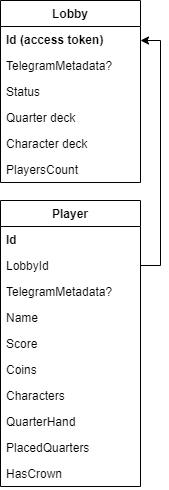

The diagram above was exported from draw.io. Its source (the exported page's mxGraphModel, read from the mxfile embedded in the PNG):
<mxGraphModel dx="1038" dy="649" grid="1" gridSize="10" guides="1" tooltips="1" connect="1" arrows="1" fold="1" page="1" pageScale="1" pageWidth="827" pageHeight="1169" math="0" shadow="0">
  <root>
    <mxCell id="0" />
    <mxCell id="1" parent="0" />
    <mxCell id="B3jj4UDaVxpqMRO1Gvj4-18" value="Player" style="swimlane;fontStyle=1;childLayout=stackLayout;horizontal=1;startSize=26;horizontalStack=0;resizeParent=1;resizeParentMax=0;resizeLast=0;collapsible=1;marginBottom=0;" parent="1" vertex="1">
      <mxGeometry x="400" y="240" width="140" height="286" as="geometry" />
    </mxCell>
    <mxCell id="B3jj4UDaVxpqMRO1Gvj4-19" value="Id" style="text;strokeColor=none;fillColor=none;align=left;verticalAlign=top;spacingLeft=4;spacingRight=4;overflow=hidden;rotatable=0;points=[[0,0.5],[1,0.5]];portConstraint=eastwest;fontStyle=1" parent="B3jj4UDaVxpqMRO1Gvj4-18" vertex="1">
      <mxGeometry y="26" width="140" height="26" as="geometry" />
    </mxCell>
    <mxCell id="B3jj4UDaVxpqMRO1Gvj4-21" value="LobbyId" style="text;strokeColor=none;fillColor=none;align=left;verticalAlign=top;spacingLeft=4;spacingRight=4;overflow=hidden;rotatable=0;points=[[0,0.5],[1,0.5]];portConstraint=eastwest;" parent="B3jj4UDaVxpqMRO1Gvj4-18" vertex="1">
      <mxGeometry y="52" width="140" height="26" as="geometry" />
    </mxCell>
    <mxCell id="B3jj4UDaVxpqMRO1Gvj4-20" value="TelegramMetadata?" style="text;strokeColor=none;fillColor=none;align=left;verticalAlign=top;spacingLeft=4;spacingRight=4;overflow=hidden;rotatable=0;points=[[0,0.5],[1,0.5]];portConstraint=eastwest;" parent="B3jj4UDaVxpqMRO1Gvj4-18" vertex="1">
      <mxGeometry y="78" width="140" height="26" as="geometry" />
    </mxCell>
    <mxCell id="B3jj4UDaVxpqMRO1Gvj4-22" value="Name" style="text;strokeColor=none;fillColor=none;align=left;verticalAlign=top;spacingLeft=4;spacingRight=4;overflow=hidden;rotatable=0;points=[[0,0.5],[1,0.5]];portConstraint=eastwest;" parent="B3jj4UDaVxpqMRO1Gvj4-18" vertex="1">
      <mxGeometry y="104" width="140" height="26" as="geometry" />
    </mxCell>
    <mxCell id="HJp0pwtQp4gx7ZBNH24m-1" value="Score" style="text;strokeColor=none;fillColor=none;align=left;verticalAlign=top;spacingLeft=4;spacingRight=4;overflow=hidden;rotatable=0;points=[[0,0.5],[1,0.5]];portConstraint=eastwest;" parent="B3jj4UDaVxpqMRO1Gvj4-18" vertex="1">
      <mxGeometry y="130" width="140" height="26" as="geometry" />
    </mxCell>
    <mxCell id="B3jj4UDaVxpqMRO1Gvj4-23" value="Coins" style="text;strokeColor=none;fillColor=none;align=left;verticalAlign=top;spacingLeft=4;spacingRight=4;overflow=hidden;rotatable=0;points=[[0,0.5],[1,0.5]];portConstraint=eastwest;" parent="B3jj4UDaVxpqMRO1Gvj4-18" vertex="1">
      <mxGeometry y="156" width="140" height="26" as="geometry" />
    </mxCell>
    <mxCell id="B3jj4UDaVxpqMRO1Gvj4-25" value="Characters" style="text;strokeColor=none;fillColor=none;align=left;verticalAlign=top;spacingLeft=4;spacingRight=4;overflow=hidden;rotatable=0;points=[[0,0.5],[1,0.5]];portConstraint=eastwest;" parent="B3jj4UDaVxpqMRO1Gvj4-18" vertex="1">
      <mxGeometry y="182" width="140" height="26" as="geometry" />
    </mxCell>
    <mxCell id="B3jj4UDaVxpqMRO1Gvj4-26" value="QuarterHand" style="text;strokeColor=none;fillColor=none;align=left;verticalAlign=top;spacingLeft=4;spacingRight=4;overflow=hidden;rotatable=0;points=[[0,0.5],[1,0.5]];portConstraint=eastwest;" parent="B3jj4UDaVxpqMRO1Gvj4-18" vertex="1">
      <mxGeometry y="208" width="140" height="26" as="geometry" />
    </mxCell>
    <mxCell id="B3jj4UDaVxpqMRO1Gvj4-24" value="PlacedQuarters" style="text;strokeColor=none;fillColor=none;align=left;verticalAlign=top;spacingLeft=4;spacingRight=4;overflow=hidden;rotatable=0;points=[[0,0.5],[1,0.5]];portConstraint=eastwest;" parent="B3jj4UDaVxpqMRO1Gvj4-18" vertex="1">
      <mxGeometry y="234" width="140" height="26" as="geometry" />
    </mxCell>
    <mxCell id="4FrrllPqIJKoKXJy3Yg1-1" value="HasCrown" style="text;strokeColor=none;fillColor=none;align=left;verticalAlign=top;spacingLeft=4;spacingRight=4;overflow=hidden;rotatable=0;points=[[0,0.5],[1,0.5]];portConstraint=eastwest;" parent="B3jj4UDaVxpqMRO1Gvj4-18" vertex="1">
      <mxGeometry y="260" width="140" height="26" as="geometry" />
    </mxCell>
    <mxCell id="B3jj4UDaVxpqMRO1Gvj4-30" value="Lobby" style="swimlane;fontStyle=1;childLayout=stackLayout;horizontal=1;startSize=26;horizontalStack=0;resizeParent=1;resizeParentMax=0;resizeLast=0;collapsible=1;marginBottom=0;" parent="1" vertex="1">
      <mxGeometry x="400" y="40" width="140" height="182" as="geometry">
        <mxRectangle x="330" y="200" width="60" height="26" as="alternateBounds" />
      </mxGeometry>
    </mxCell>
    <mxCell id="B3jj4UDaVxpqMRO1Gvj4-31" value="Id (access token)" style="text;strokeColor=none;fillColor=none;align=left;verticalAlign=top;spacingLeft=4;spacingRight=4;overflow=hidden;rotatable=0;points=[[0,0.5],[1,0.5]];portConstraint=eastwest;fontStyle=1" parent="B3jj4UDaVxpqMRO1Gvj4-30" vertex="1">
      <mxGeometry y="26" width="140" height="26" as="geometry" />
    </mxCell>
    <mxCell id="GY84jHoUVRWcLKqH92ge-2" value="TelegramMetadata?" style="text;strokeColor=none;fillColor=none;align=left;verticalAlign=top;spacingLeft=4;spacingRight=4;overflow=hidden;rotatable=0;points=[[0,0.5],[1,0.5]];portConstraint=eastwest;" parent="B3jj4UDaVxpqMRO1Gvj4-30" vertex="1">
      <mxGeometry y="52" width="140" height="26" as="geometry" />
    </mxCell>
    <mxCell id="VntA_Wip-VlcXbtxMjwi-1" value="Status" style="text;strokeColor=none;fillColor=none;align=left;verticalAlign=top;spacingLeft=4;spacingRight=4;overflow=hidden;rotatable=0;points=[[0,0.5],[1,0.5]];portConstraint=eastwest;" parent="B3jj4UDaVxpqMRO1Gvj4-30" vertex="1">
      <mxGeometry y="78" width="140" height="26" as="geometry" />
    </mxCell>
    <mxCell id="B3jj4UDaVxpqMRO1Gvj4-36" value="Quarter deck" style="text;strokeColor=none;fillColor=none;align=left;verticalAlign=top;spacingLeft=4;spacingRight=4;overflow=hidden;rotatable=0;points=[[0,0.5],[1,0.5]];portConstraint=eastwest;" parent="B3jj4UDaVxpqMRO1Gvj4-30" vertex="1">
      <mxGeometry y="104" width="140" height="26" as="geometry" />
    </mxCell>
    <mxCell id="6KT7Wy-eNlOPK2LeJJYA-1" value="Character deck" style="text;strokeColor=none;fillColor=none;align=left;verticalAlign=top;spacingLeft=4;spacingRight=4;overflow=hidden;rotatable=0;points=[[0,0.5],[1,0.5]];portConstraint=eastwest;" parent="B3jj4UDaVxpqMRO1Gvj4-30" vertex="1">
      <mxGeometry y="130" width="140" height="26" as="geometry" />
    </mxCell>
    <mxCell id="ubue2PIdM2FY8obJsdxz-1" value="PlayersCount" style="text;strokeColor=none;fillColor=none;align=left;verticalAlign=top;spacingLeft=4;spacingRight=4;overflow=hidden;rotatable=0;points=[[0,0.5],[1,0.5]];portConstraint=eastwest;" parent="B3jj4UDaVxpqMRO1Gvj4-30" vertex="1">
      <mxGeometry y="156" width="140" height="26" as="geometry" />
    </mxCell>
    <mxCell id="B3jj4UDaVxpqMRO1Gvj4-39" style="edgeStyle=orthogonalEdgeStyle;rounded=0;orthogonalLoop=1;jettySize=auto;html=1;startArrow=classic;startFill=1;endArrow=none;endFill=0;entryX=1;entryY=0.5;entryDx=0;entryDy=0;" parent="1" target="B3jj4UDaVxpqMRO1Gvj4-21" edge="1">
      <mxGeometry relative="1" as="geometry">
        <Array as="points">
          <mxPoint x="560" y="80" />
          <mxPoint x="560" y="305" />
        </Array>
        <mxPoint x="540" y="80" as="sourcePoint" />
        <mxPoint x="540" y="300" as="targetPoint" />
      </mxGeometry>
    </mxCell>
  </root>
</mxGraphModel>